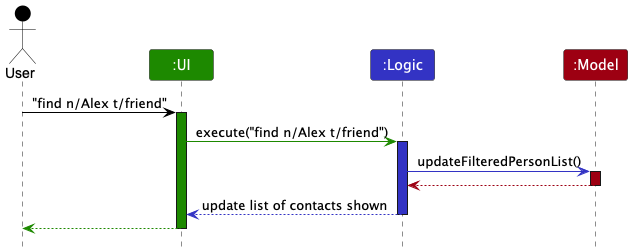

The diagram above was rendered by PlantUML. Its source (embedded in the PNG):
@startuml
!include style.puml
skinparam ArrowFontStyle plain

Actor User as user USER_COLOR
Participant ":UI" as ui UI_COLOR
Participant ":Logic" as logic LOGIC_COLOR
Participant ":Model" as model MODEL_COLOR

user -[USER_COLOR]> ui : "find n/Alex t/friend"
activate ui UI_COLOR

ui -[UI_COLOR]> logic : execute("find n/Alex t/friend")
activate logic LOGIC_COLOR
logic -[LOGIC_COLOR]> model : updateFilteredPersonList()
activate model MODEL_COLOR

model --[MODEL_COLOR]> logic:
deactivate model MODEL_COLOR

logic --[LOGIC_COLOR]> ui: update list of contacts shown
deactivate logic



ui --[UI_COLOR]> user
deactivate ui




@enduml